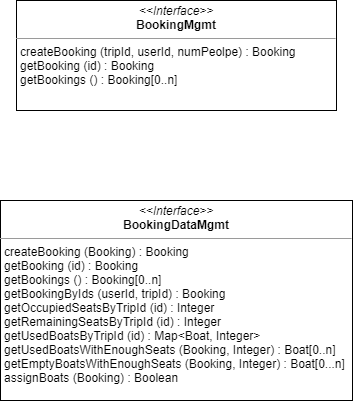

The diagram above was exported from draw.io. Its source (the exported page's mxGraphModel, read from the mxfile embedded in the PNG):
<mxGraphModel dx="1038" dy="585" grid="1" gridSize="10" guides="1" tooltips="1" connect="1" arrows="1" fold="1" page="1" pageScale="1" pageWidth="827" pageHeight="1169" math="0" shadow="0">
  <root>
    <mxCell id="0" />
    <mxCell id="1" parent="0" />
    <mxCell id="55FXR0GKs9mftmQa9Bgq-5" value="&lt;p style=&quot;margin: 0px ; margin-top: 4px ; text-align: center&quot;&gt;&lt;i&gt;&amp;lt;&amp;lt;Interface&amp;gt;&amp;gt;&lt;/i&gt;&lt;br&gt;&lt;b&gt;BookingMgmt&lt;/b&gt;&lt;/p&gt;&lt;hr size=&quot;1&quot;&gt;&lt;p style=&quot;margin: 0px ; margin-left: 4px&quot;&gt;createBooking (tripId, userId, numPeolpe) : Booking&amp;nbsp;&lt;/p&gt;&lt;p style=&quot;margin: 0px ; margin-left: 4px&quot;&gt;getBooking (id) : Booking&lt;/p&gt;&lt;p style=&quot;margin: 0px ; margin-left: 4px&quot;&gt;getBookings () : Booking[0..n]&lt;/p&gt;&lt;p style=&quot;margin: 0px ; margin-left: 4px&quot;&gt;&lt;br&gt;&lt;/p&gt;&lt;p style=&quot;margin: 0px ; margin-left: 4px&quot;&gt;&lt;br&gt;&lt;/p&gt;" style="verticalAlign=top;align=left;overflow=fill;fontSize=12;fontFamily=Helvetica;html=1;" parent="1" vertex="1">
      <mxGeometry x="213" y="160" width="320" height="110" as="geometry" />
    </mxCell>
    <mxCell id="55FXR0GKs9mftmQa9Bgq-8" value="&lt;p style=&quot;margin: 0px ; margin-top: 4px ; text-align: center&quot;&gt;&lt;i&gt;&amp;lt;&amp;lt;Interface&amp;gt;&amp;gt;&lt;/i&gt;&lt;br&gt;&lt;b&gt;BookingDataMgmt&lt;/b&gt;&lt;/p&gt;&lt;hr size=&quot;1&quot;&gt;&lt;p style=&quot;margin: 0px 0px 0px 4px&quot;&gt;createBooking (Booking) : Booking&amp;nbsp;&lt;/p&gt;&lt;p style=&quot;margin: 0px 0px 0px 4px&quot;&gt;getBooking (id) : Booking&lt;/p&gt;&lt;p style=&quot;margin: 0px 0px 0px 4px&quot;&gt;getBookings () : Booking[0..n]&lt;/p&gt;&lt;p style=&quot;margin: 0px ; margin-left: 4px&quot;&gt;getBookingByIds (userId, tripId) : Booking&lt;/p&gt;&lt;p style=&quot;margin: 0px ; margin-left: 4px&quot;&gt;getOccupiedSeatsByTripId (id) : Integer&amp;nbsp;&lt;/p&gt;&lt;p style=&quot;margin: 0px ; margin-left: 4px&quot;&gt;getRemainingSeatsByTripId (id) : Integer&amp;nbsp;&lt;/p&gt;&lt;p style=&quot;margin: 0px ; margin-left: 4px&quot;&gt;getUsedBoatsByTripId (id) : Map&amp;lt;Boat, Integer&amp;gt;&lt;/p&gt;&lt;p style=&quot;margin: 0px ; margin-left: 4px&quot;&gt;getUsedBoatsWithEnoughSeats (Booking, Integer) : Boat[0..n]&lt;/p&gt;&lt;p style=&quot;margin: 0px ; margin-left: 4px&quot;&gt;getEmptyBoatsWithEnoughSeats (Booking, Integer) : Boat[0...n]&lt;/p&gt;&lt;p style=&quot;margin: 0px ; margin-left: 4px&quot;&gt;assignBoats (Booking) : Boolean&amp;nbsp;&lt;/p&gt;&lt;p style=&quot;margin: 0px ; margin-left: 4px&quot;&gt;&lt;br&gt;&lt;/p&gt;&lt;p style=&quot;margin: 0px ; margin-left: 4px&quot;&gt;&lt;br&gt;&lt;/p&gt;" style="verticalAlign=top;align=left;overflow=fill;fontSize=12;fontFamily=Helvetica;html=1;" parent="1" vertex="1">
      <mxGeometry x="197" y="360" width="352" height="200" as="geometry" />
    </mxCell>
  </root>
</mxGraphModel>